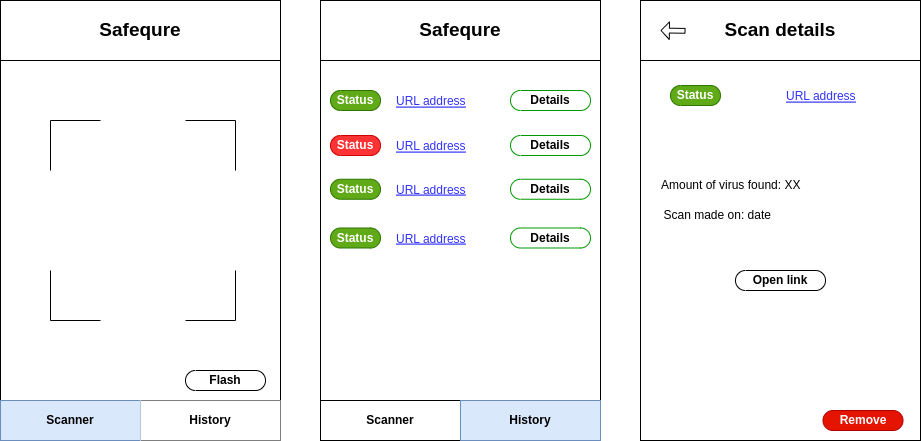

The diagram above was exported from draw.io. Its source (the exported page's mxGraphModel, read from the mxfile embedded in the PNG):
<mxGraphModel dx="2272" dy="724" grid="1" gridSize="10" guides="1" tooltips="1" connect="1" arrows="1" fold="1" page="1" pageScale="1" pageWidth="850" pageHeight="1100" math="0" shadow="0">
  <root>
    <mxCell id="0" />
    <mxCell id="1" parent="0" />
    <mxCell id="3EYSabJMJYXQv0yFxiqe-3" value="" style="rounded=0;whiteSpace=wrap;html=1;" parent="1" vertex="1">
      <mxGeometry x="-80" y="640" width="280" height="440" as="geometry" />
    </mxCell>
    <mxCell id="3EYSabJMJYXQv0yFxiqe-4" value="" style="rounded=0;whiteSpace=wrap;html=1;" parent="1" vertex="1">
      <mxGeometry x="-80" y="1040" width="280" height="40" as="geometry" />
    </mxCell>
    <mxCell id="3EYSabJMJYXQv0yFxiqe-6" value="Scanner" style="rounded=0;whiteSpace=wrap;html=1;fillColor=#dae8fc;strokeColor=#6c8ebf;fontStyle=1" parent="1" vertex="1">
      <mxGeometry x="-80" y="1040" width="140" height="40" as="geometry" />
    </mxCell>
    <mxCell id="3EYSabJMJYXQv0yFxiqe-8" value="" style="endArrow=none;html=1;rounded=0;" parent="1" edge="1">
      <mxGeometry width="50" height="50" relative="1" as="geometry">
        <mxPoint x="-30" y="810" as="sourcePoint" />
        <mxPoint x="20" y="760" as="targetPoint" />
        <Array as="points">
          <mxPoint x="-30" y="760" />
        </Array>
      </mxGeometry>
    </mxCell>
    <mxCell id="3EYSabJMJYXQv0yFxiqe-9" value="" style="endArrow=none;html=1;rounded=0;" parent="1" edge="1">
      <mxGeometry width="50" height="50" relative="1" as="geometry">
        <mxPoint x="105" y="960" as="sourcePoint" />
        <mxPoint x="155" y="910" as="targetPoint" />
        <Array as="points">
          <mxPoint x="155" y="960" />
        </Array>
      </mxGeometry>
    </mxCell>
    <mxCell id="3EYSabJMJYXQv0yFxiqe-10" value="History" style="rounded=0;whiteSpace=wrap;html=1;fontStyle=1;strokeColor=none;" parent="1" vertex="1">
      <mxGeometry x="60" y="1040" width="140" height="40" as="geometry" />
    </mxCell>
    <mxCell id="3EYSabJMJYXQv0yFxiqe-11" value="Safequre" style="rounded=0;whiteSpace=wrap;html=1;strokeColor=default;fillColor=default;fontSize=19;fontStyle=1" parent="1" vertex="1">
      <mxGeometry x="-80" y="640" width="280" height="60" as="geometry" />
    </mxCell>
    <mxCell id="3EYSabJMJYXQv0yFxiqe-12" value="" style="rounded=0;whiteSpace=wrap;html=1;" parent="1" vertex="1">
      <mxGeometry x="240" y="640" width="280" height="440" as="geometry" />
    </mxCell>
    <mxCell id="3EYSabJMJYXQv0yFxiqe-13" value="" style="rounded=0;whiteSpace=wrap;html=1;" parent="1" vertex="1">
      <mxGeometry x="240" y="1040" width="280" height="40" as="geometry" />
    </mxCell>
    <mxCell id="3EYSabJMJYXQv0yFxiqe-14" value="Scanner" style="rounded=0;whiteSpace=wrap;html=1;fontStyle=1" parent="1" vertex="1">
      <mxGeometry x="240" y="1040" width="140" height="40" as="geometry" />
    </mxCell>
    <mxCell id="3EYSabJMJYXQv0yFxiqe-17" value="History" style="rounded=0;whiteSpace=wrap;html=1;fontStyle=1;strokeColor=#6c8ebf;fillColor=#dae8fc;" parent="1" vertex="1">
      <mxGeometry x="380" y="1040" width="140" height="40" as="geometry" />
    </mxCell>
    <mxCell id="3EYSabJMJYXQv0yFxiqe-18" value="Safequre" style="rounded=0;whiteSpace=wrap;html=1;strokeColor=default;fillColor=default;fontSize=19;fontStyle=1" parent="1" vertex="1">
      <mxGeometry x="240" y="640" width="280" height="60" as="geometry" />
    </mxCell>
    <mxCell id="3EYSabJMJYXQv0yFxiqe-19" value="URL address" style="text;strokeColor=none;fillColor=none;align=left;verticalAlign=middle;spacingLeft=4;spacingRight=4;overflow=hidden;points=[[0,0.5],[1,0.5]];portConstraint=eastwest;rotatable=0;fontSize=12;fontColor=#3333FF;fontStyle=4" parent="1" vertex="1">
      <mxGeometry x="310" y="725" width="80" height="30" as="geometry" />
    </mxCell>
    <mxCell id="3EYSabJMJYXQv0yFxiqe-21" value="Status" style="strokeWidth=1;shadow=0;dashed=0;align=center;html=1;shape=mxgraph.mockup.buttons.button;strokeColor=#2D7600;mainText=;buttonStyle=round;fontSize=12;fontStyle=1;fillColor=#60a917;whiteSpace=wrap;fontColor=#ffffff;" parent="1" vertex="1">
      <mxGeometry x="250" y="730" width="50" height="20" as="geometry" />
    </mxCell>
    <mxCell id="3EYSabJMJYXQv0yFxiqe-22" value="Details" style="strokeWidth=1;shadow=0;dashed=0;align=center;html=1;shape=mxgraph.mockup.buttons.button;mainText=;buttonStyle=round;fontSize=12;fontStyle=1;whiteSpace=wrap;strokeColor=#009900;" parent="1" vertex="1">
      <mxGeometry x="430" y="730" width="80" height="20" as="geometry" />
    </mxCell>
    <mxCell id="3EYSabJMJYXQv0yFxiqe-35" value="" style="rounded=0;whiteSpace=wrap;html=1;" parent="1" vertex="1">
      <mxGeometry x="560" y="640" width="280" height="440" as="geometry" />
    </mxCell>
    <mxCell id="3EYSabJMJYXQv0yFxiqe-39" value="Scan details" style="rounded=0;whiteSpace=wrap;html=1;strokeColor=default;fillColor=default;fontSize=19;fontStyle=1" parent="1" vertex="1">
      <mxGeometry x="560" y="640" width="280" height="60" as="geometry" />
    </mxCell>
    <mxCell id="3EYSabJMJYXQv0yFxiqe-40" value="URL address" style="text;strokeColor=none;fillColor=none;align=left;verticalAlign=middle;spacingLeft=4;spacingRight=4;overflow=hidden;points=[[0,0.5],[1,0.5]];portConstraint=eastwest;rotatable=0;fontSize=12;fontColor=#3333FF;fontStyle=4" parent="1" vertex="1">
      <mxGeometry x="700" y="720" width="80" height="30" as="geometry" />
    </mxCell>
    <mxCell id="3EYSabJMJYXQv0yFxiqe-46" value="Remove" style="strokeWidth=1;shadow=0;dashed=0;align=center;html=1;shape=mxgraph.mockup.buttons.button;strokeColor=#B20000;mainText=;buttonStyle=round;fontSize=12;fontStyle=1;fillColor=#e51400;whiteSpace=wrap;fontColor=#ffffff;" parent="1" vertex="1">
      <mxGeometry x="742.5" y="1050" width="80" height="20" as="geometry" />
    </mxCell>
    <mxCell id="3EYSabJMJYXQv0yFxiqe-69" value="" style="shape=flexArrow;endArrow=classic;html=1;rounded=0;fontSize=12;fontColor=#3333FF;width=4.827586206896552;endSize=2.462068965517241;endWidth=11.843043995243757;" parent="1" edge="1">
      <mxGeometry width="50" height="50" relative="1" as="geometry">
        <mxPoint x="605" y="670.3399999999999" as="sourcePoint" />
        <mxPoint x="580" y="669.9999999999999" as="targetPoint" />
      </mxGeometry>
    </mxCell>
    <mxCell id="ayFIPNKjQDNAW92ICFx6-3" value="" style="endArrow=none;html=1;rounded=0;" edge="1" parent="1">
      <mxGeometry width="50" height="50" relative="1" as="geometry">
        <mxPoint x="155" y="810" as="sourcePoint" />
        <mxPoint x="105" y="760" as="targetPoint" />
        <Array as="points">
          <mxPoint x="155" y="760" />
        </Array>
      </mxGeometry>
    </mxCell>
    <mxCell id="ayFIPNKjQDNAW92ICFx6-4" value="" style="endArrow=none;html=1;rounded=0;" edge="1" parent="1">
      <mxGeometry width="50" height="50" relative="1" as="geometry">
        <mxPoint x="-30" y="910" as="sourcePoint" />
        <mxPoint x="20" y="960" as="targetPoint" />
        <Array as="points">
          <mxPoint x="-30" y="960" />
        </Array>
      </mxGeometry>
    </mxCell>
    <mxCell id="ayFIPNKjQDNAW92ICFx6-5" value="URL address" style="text;strokeColor=none;fillColor=none;align=left;verticalAlign=middle;spacingLeft=4;spacingRight=4;overflow=hidden;points=[[0,0.5],[1,0.5]];portConstraint=eastwest;rotatable=0;fontSize=12;fontColor=#3333FF;fontStyle=4" vertex="1" parent="1">
      <mxGeometry x="310" y="770" width="80" height="30" as="geometry" />
    </mxCell>
    <mxCell id="ayFIPNKjQDNAW92ICFx6-6" value="Status" style="strokeWidth=1;shadow=0;dashed=0;align=center;html=1;shape=mxgraph.mockup.buttons.button;strokeColor=#CC0000;mainText=;buttonStyle=round;fontSize=12;fontStyle=1;fillColor=#FF3333;whiteSpace=wrap;fontColor=#ffffff;" vertex="1" parent="1">
      <mxGeometry x="250" y="775" width="50" height="20" as="geometry" />
    </mxCell>
    <mxCell id="ayFIPNKjQDNAW92ICFx6-7" value="Details" style="strokeWidth=1;shadow=0;dashed=0;align=center;html=1;shape=mxgraph.mockup.buttons.button;mainText=;buttonStyle=round;fontSize=12;fontStyle=1;whiteSpace=wrap;strokeColor=#009900;" vertex="1" parent="1">
      <mxGeometry x="430" y="775" width="80" height="20" as="geometry" />
    </mxCell>
    <mxCell id="ayFIPNKjQDNAW92ICFx6-8" value="URL address" style="text;strokeColor=none;fillColor=none;align=left;verticalAlign=middle;spacingLeft=4;spacingRight=4;overflow=hidden;points=[[0,0.5],[1,0.5]];portConstraint=eastwest;rotatable=0;fontSize=12;fontColor=#3333FF;fontStyle=4" vertex="1" parent="1">
      <mxGeometry x="310" y="813.75" width="80" height="30" as="geometry" />
    </mxCell>
    <mxCell id="ayFIPNKjQDNAW92ICFx6-9" value="Status" style="strokeWidth=1;shadow=0;dashed=0;align=center;html=1;shape=mxgraph.mockup.buttons.button;strokeColor=#2D7600;mainText=;buttonStyle=round;fontSize=12;fontStyle=1;fillColor=#60a917;whiteSpace=wrap;fontColor=#ffffff;" vertex="1" parent="1">
      <mxGeometry x="250" y="818.75" width="50" height="20" as="geometry" />
    </mxCell>
    <mxCell id="ayFIPNKjQDNAW92ICFx6-10" value="Details" style="strokeWidth=1;shadow=0;dashed=0;align=center;html=1;shape=mxgraph.mockup.buttons.button;mainText=;buttonStyle=round;fontSize=12;fontStyle=1;whiteSpace=wrap;strokeColor=#009900;" vertex="1" parent="1">
      <mxGeometry x="430" y="818.75" width="80" height="20" as="geometry" />
    </mxCell>
    <mxCell id="ayFIPNKjQDNAW92ICFx6-11" value="URL address" style="text;strokeColor=none;fillColor=none;align=left;verticalAlign=middle;spacingLeft=4;spacingRight=4;overflow=hidden;points=[[0,0.5],[1,0.5]];portConstraint=eastwest;rotatable=0;fontSize=12;fontColor=#3333FF;fontStyle=4" vertex="1" parent="1">
      <mxGeometry x="310" y="862.5" width="80" height="30" as="geometry" />
    </mxCell>
    <mxCell id="ayFIPNKjQDNAW92ICFx6-12" value="Status" style="strokeWidth=1;shadow=0;dashed=0;align=center;html=1;shape=mxgraph.mockup.buttons.button;strokeColor=#2D7600;mainText=;buttonStyle=round;fontSize=12;fontStyle=1;fillColor=#60a917;whiteSpace=wrap;fontColor=#ffffff;" vertex="1" parent="1">
      <mxGeometry x="250" y="867.5" width="50" height="20" as="geometry" />
    </mxCell>
    <mxCell id="ayFIPNKjQDNAW92ICFx6-13" value="Details" style="strokeWidth=1;shadow=0;dashed=0;align=center;html=1;shape=mxgraph.mockup.buttons.button;mainText=;buttonStyle=round;fontSize=12;fontStyle=1;whiteSpace=wrap;strokeColor=#009900;" vertex="1" parent="1">
      <mxGeometry x="430" y="867.5" width="80" height="20" as="geometry" />
    </mxCell>
    <mxCell id="ayFIPNKjQDNAW92ICFx6-14" value="Status" style="strokeWidth=1;shadow=0;dashed=0;align=center;html=1;shape=mxgraph.mockup.buttons.button;strokeColor=#2D7600;mainText=;buttonStyle=round;fontSize=12;fontStyle=1;fillColor=#60a917;whiteSpace=wrap;fontColor=#ffffff;" vertex="1" parent="1">
      <mxGeometry x="590" y="725" width="50" height="20" as="geometry" />
    </mxCell>
    <mxCell id="ayFIPNKjQDNAW92ICFx6-15" value="Amount of virus found: XX" style="text;strokeColor=none;fillColor=none;align=left;verticalAlign=middle;spacingLeft=4;spacingRight=4;overflow=hidden;points=[[0,0.5],[1,0.5]];portConstraint=eastwest;rotatable=0;fontSize=12;fontColor=#000000;fontStyle=0" vertex="1" parent="1">
      <mxGeometry x="575" y="808.75" width="245" height="30" as="geometry" />
    </mxCell>
    <mxCell id="ayFIPNKjQDNAW92ICFx6-16" value="Scan made on: date" style="text;strokeColor=none;fillColor=none;align=left;verticalAlign=middle;spacingLeft=4;spacingRight=4;overflow=hidden;points=[[0,0.5],[1,0.5]];portConstraint=eastwest;rotatable=0;fontSize=12;fontColor=#000000;fontStyle=0" vertex="1" parent="1">
      <mxGeometry x="577.5" y="838.75" width="245" height="30" as="geometry" />
    </mxCell>
    <mxCell id="ayFIPNKjQDNAW92ICFx6-17" value="Flash" style="strokeWidth=1;shadow=0;dashed=0;align=center;html=1;shape=mxgraph.mockup.buttons.button;strokeColor=#000000;mainText=;buttonStyle=round;fontSize=12;fontStyle=1;fillColor=none;whiteSpace=wrap;fontColor=#000000;" vertex="1" parent="1">
      <mxGeometry x="105" y="1010" width="80" height="20" as="geometry" />
    </mxCell>
    <mxCell id="ayFIPNKjQDNAW92ICFx6-18" value="Open link" style="strokeWidth=1;shadow=0;dashed=0;align=center;html=1;shape=mxgraph.mockup.buttons.button;strokeColor=#000000;mainText=;buttonStyle=round;fontSize=12;fontStyle=1;fillColor=none;whiteSpace=wrap;fontColor=#000000;" vertex="1" parent="1">
      <mxGeometry x="655" y="910" width="90" height="20" as="geometry" />
    </mxCell>
  </root>
</mxGraphModel>